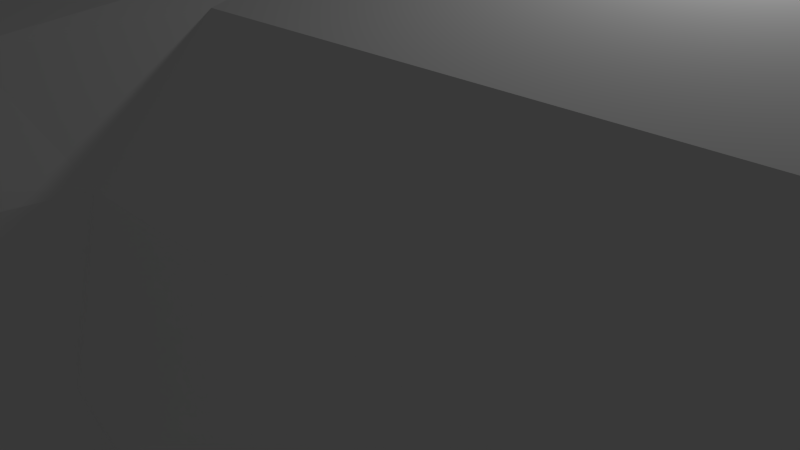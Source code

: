 # Source: klucz_gerda_04.blend  (saved by Blender 2.71.0; exported with 4.5.12 LTS)
import bpy
from mathutils import Matrix  # noqa: F401  (used for matrix-valued properties, if any)

bpy.ops.wm.read_factory_settings(use_empty=True)
scene = bpy.context.scene
scene.name = 'Scene'

# ---- collections
col_collection_1 = bpy.data.collections.new('Collection 1'); scene.collection.children.link(col_collection_1)

# ---- materials (node trees are filled in below, after node groups)
mat_material = bpy.data.materials.new('Material')
mat_material.alpha_threshold = 0.0
mat_material.use_transparent_shadow = False
mat_material.roughness = 0.5
mat_material.line_color = (0.0, 0.0, 0.0, 1.0)

# ---- material node trees

# ---- world
world_world = bpy.data.worlds.new('World'); scene.world = world_world
world_world.color = (0.05088, 0.05088, 0.05088)
world_world.use_sun_shadow = False
world_world.sun_shadow_jitter_overblur = 0.0
world_world.cycles.sampling_method = 'MANUAL'
world_world.cycles.sample_map_resolution = 256

# ---- cameras
cam_camera = bpy.data.cameras.new('Camera')
cam_camera.clip_end = 100.0
cam_camera.lens = 35.0
cam_camera.sensor_width = 32.0
cam_camera.sensor_height = 18.0
cam_camera.ortho_scale = 7.314
cam_camera.dof.focus_distance = 0.0
cam_camera.dof.aperture_fstop = 128.0

# ---- lights
light_lamp = bpy.data.lights.new('Lamp', 'POINT')
light_lamp.transmission_factor = 0.0
light_lamp.cutoff_distance = 30.0
light_lamp.energy = 100.0
light_lamp.shadow_buffer_clip_start = 1.001
light_lamp.shadow_soft_size = 0.1
light_lamp.shadow_maximum_resolution = 0.006
light_lamp.use_absolute_resolution = True
light_lamp.cycles.use_multiple_importance_sampling = False

# ---- meshes
me_cylinder = bpy.data.meshes.new('Cylinder')
me_cylinder.from_pydata([(2.25, 0.0, -47.5), (2.25, 5.0, -47.5), (1.0, 6.0, -51.0), (1.0, 0.0, -51.0), (2.25, 6.0, -43.5), (1.0, 6.93, -50.48), (2.25, 7.453, -39.68), (1.0, 10.85, -43.51), (2.25, 7.758, -33.14), (1.0, 14.2, -33.0), (3.0, 0.0, -33.0), (1.0, 8.0, -26.0), (2.5, 0.0, -43.5), (3.0, 0.0, -37.74), (1.0, 7.989, -49.31), (1.0, 13.83, -35.12), (1.0, 13.58, -31.33), (1.0, 12.35, -29.66), (3.169, 3.905, -24.46), (2.0, 6.65, -48.5), (2.0, 11.62, -36.7), (2.0, 8.844, -43.5), (2.0, 2.195, -49.46), (2.0, 12.31, -34.63), (2.0, 12.57, -33.03), (2.0, 11.23, -30.51), (2.0, 12.17, -31.77), (2.0, 6.097, -49.2), (2.0, 0.0, -49.52), (2.0, 8.143, -27.53), (2.0, 7.249, -47.15), (2.0, 9.472, -41.95), (2.0, 5.528, -49.35), (2.0, 6.998, -26.49), (2.0, 6.349, -25.39), (2.0, 3.464, -23.0), (3.464, 2.0, -23.0), (-1.0, 6.0, -51.0), (-1.0, 0.0, -51.0), (-1.0, 6.93, -50.48), (-1.0, 10.85, -43.51), (-1.0, 14.2, -33.0), (1.663e-05, 8.0, -26.0), (-1.0, 7.989, -49.31), (-1.0, 13.83, -35.12), (-1.0, 13.58, -31.33), (-1.0, 12.35, -29.66), (0.0, 4.0, -23.0), (-2.25, 0.0, -47.5), (-2.25, 5.0, -47.5), (-2.25, 6.0, -43.5), (-2.25, 7.453, -39.68), (-2.25, 7.758, -33.14), (-3.0, 0.0, -33.0), (-1.0, 8.0, -26.0), (-2.5, 0.0, -43.5), (-3.0, 0.0, -37.74), (-3.169, 3.905, -24.46), (-2.0, 6.65, -48.5), (-2.0, 11.62, -36.7), (-2.0, 8.844, -43.5), (-2.0, 2.195, -49.46), (-2.0, 12.31, -34.63), (-2.0, 12.57, -33.03), (-2.0, 11.23, -30.51), (-2.0, 12.17, -31.77), (-2.0, 6.097, -49.2), (-2.0, 0.0, -49.52), (-2.0, 8.143, -27.53), (-2.0, 7.249, -47.15), (-2.0, 9.472, -41.95), (-2.0, 5.528, -49.35), (-2.0, 6.998, -26.49), (-2.0, 6.349, -25.39), (-2.0, 3.464, -23.0), (-3.464, 2.0, -23.0), (0.02418, 0.07379, -51.02), (2.25, -5.0, -47.5), (1.0, -6.0, -51.0), (2.25, -6.0, -43.5), (1.0, -6.93, -50.48), (2.25, -7.453, -39.68), (1.0, -10.85, -43.51), (2.25, -7.758, -33.14), (1.0, -14.2, -33.0), (1.0, -8.0, -26.0), (1.0, -7.989, -49.31), (1.0, -13.83, -35.12), (1.0, -13.58, -31.33), (1.0, -12.35, -29.66), (3.169, -3.905, -24.46), (2.0, -6.65, -48.5), (2.0, -11.62, -36.7), (2.0, -8.844, -43.5), (2.0, -2.195, -49.46), (2.0, -12.31, -34.63), (2.0, -12.57, -33.03), (2.0, -11.23, -30.51), (2.0, -12.17, -31.77), (2.0, -6.097, -49.2), (2.0, -8.143, -27.53), (2.0, -7.249, -47.15), (2.0, -9.472, -41.95), (2.0, -5.528, -49.35), (2.0, -6.998, -26.49), (2.0, -6.349, -25.39), (2.0, -3.464, -23.0), (3.464, -2.0, -23.0), (-1.0, -6.0, -51.0), (-1.0, -6.93, -50.48), (-1.0, -10.85, -43.51), (-1.0, -14.2, -33.0), (1.663e-05, -8.0, -26.0), (-1.0, -7.989, -49.31), (-1.0, -13.83, -35.12), (-1.0, -13.58, -31.33), (-1.0, -12.35, -29.66), (6.04e-07, -4.0, -23.0), (-2.25, -5.0, -47.5), (-2.25, -6.0, -43.5), (-2.25, -7.453, -39.68), (-2.25, -7.758, -33.14), (-1.0, -8.0, -26.0), (-3.169, -3.905, -24.46), (-2.0, -6.65, -48.5), (-2.0, -11.62, -36.7), (-2.0, -8.844, -43.5), (-2.0, -2.195, -49.46), (-2.0, -12.31, -34.63), (-2.0, -12.57, -33.03), (-2.0, -11.23, -30.51), (-2.0, -12.17, -31.77), (-2.0, -6.097, -49.2), (-2.0, -8.143, -27.53), (-2.0, -7.249, -47.15), (-2.0, -9.472, -41.95), (-2.0, -5.528, -49.35), (-2.0, -6.998, -26.49), (-2.0, -6.349, -25.39), (-2.0, -3.464, -23.0), (-3.464, -2.0, -23.0), (0.02418, -0.07379, -51.02), (9.596e-07, 4.0, 21.5), (2.0, 3.464, 21.5), (3.464, 2.0, 21.5), (4.0, -1.748e-07, -23.0), (4.0, -1.748e-07, 21.5), (3.464, -2.0, 21.5), (2.0, -3.464, 21.5), (1.564e-06, -4.0, 21.5), (-2.0, -3.464, 21.5), (-3.464, -2.0, 21.5), (-4.0, -1.86e-06, -23.0), (-4.0, -1.86e-06, 21.5), (-3.464, 2.0, 21.5), (-2.0, 3.464, 21.5), (7.541e-07, 3.0, 23.0), (1.5, 2.598, 23.0), (2.598, 1.5, 23.0), (3.0, -2.702e-07, 23.0), (2.598, -1.5, 23.0), (1.5, -2.598, 23.0), (1.207e-06, -3.0, 23.0), (-1.5, -2.598, 23.0), (-2.598, -1.5, 23.0), (-3.0, -1.534e-06, 23.0), (-2.598, 1.5, 23.0), (-1.5, 2.598, 23.0)], [(38, 76), (38, 141)], [(32, 22, 2), (28, 3, 22), (1, 32, 27), (31, 21, 7), (9, 24, 23, 15), (24, 9, 16, 26), (6, 13, 12), (6, 8, 10), (6, 20, 8), (33, 11, 34), (31, 7, 20), (21, 30, 7), (15, 23, 20), (16, 17, 25, 26), (32, 2, 5, 27), (10, 8, 29), (17, 11, 29, 25), (4, 30, 21), (14, 19, 27, 5), (30, 19, 14), (25, 29, 8), (19, 1, 27), (22, 32, 1), (24, 8, 23), (31, 20, 6), (26, 25, 8), (19, 30, 1), (1, 0, 22), (6, 4, 21), (8, 24, 26), (11, 33, 29), (13, 6, 10), (4, 6, 12), (31, 6, 21), (20, 23, 8), (33, 10, 29), (7, 15, 20), (30, 4, 1), (0, 28, 22), (30, 14, 7), (22, 3, 2), (34, 18, 33), (18, 10, 33), (18, 34, 35, 36), (35, 34, 11), (17, 16, 45, 46), (16, 9, 41, 45), (15, 7, 40, 44), (14, 5, 39, 43), (11, 17, 46, 42), (9, 15, 44, 41), (7, 14, 43, 40), (5, 2, 37, 39), (2, 3, 38, 37), (35, 11, 42, 47), (61, 37, 38), (49, 66, 71), (51, 55, 56), (51, 53, 52), (51, 52, 59), (72, 73, 54), (69, 40, 43), (53, 68, 52), (50, 60, 69), (43, 39, 66, 58), (41, 44, 62, 63), (64, 52, 68), (58, 66, 49), (61, 49, 71), (63, 62, 52), (70, 51, 59), (65, 52, 64), (58, 49, 69), (49, 61, 48), (51, 60, 50), (52, 65, 63), (54, 68, 72), (56, 53, 51), (50, 55, 51), (70, 60, 51), (59, 52, 62), (72, 68, 53), (63, 65, 45, 41), (69, 49, 50), (48, 61, 67), (40, 59, 44), (73, 72, 57), (57, 72, 53), (57, 75, 74, 73), (74, 54, 73), (45, 65, 64, 46), (44, 59, 62), (46, 64, 68, 54), (60, 40, 69), (70, 59, 40), (71, 66, 39, 37), (74, 47, 42, 54), (67, 61, 38), (71, 37, 61), (70, 40, 60), (69, 43, 58), (54, 42, 46), (50, 4, 12, 55), (48, 0, 1, 49), (49, 1, 4, 50), (103, 78, 94), (77, 99, 103), (102, 82, 93), (84, 87, 95, 96), (96, 98, 88, 84), (81, 83, 92), (104, 105, 85), (102, 92, 82), (93, 82, 101), (87, 92, 95), (88, 98, 97, 89), (103, 99, 80, 78), (89, 97, 100, 85), (79, 93, 101), (86, 80, 99, 91), (101, 86, 91), (97, 83, 100), (91, 99, 77), (94, 77, 103), (96, 95, 83), (102, 81, 92), (98, 83, 97), (91, 77, 101), (81, 93, 79), (83, 98, 96), (85, 100, 104), (102, 93, 81), (92, 83, 95), (82, 92, 87), (101, 77, 79), (101, 82, 86), (105, 104, 90), (90, 107, 106, 105), (106, 85, 105), (89, 116, 115, 88), (88, 115, 111, 84), (87, 114, 110, 82), (86, 113, 109, 80), (85, 112, 116, 89), (84, 111, 114, 87), (82, 110, 113, 86), (80, 109, 108, 78), (106, 117, 112, 85), (118, 136, 132), (120, 125, 121), (137, 122, 138), (134, 113, 110), (119, 134, 126), (113, 124, 132, 109), (111, 129, 128, 114), (130, 133, 121), (124, 118, 132), (127, 136, 118), (129, 121, 128), (135, 125, 120), (131, 130, 121), (124, 134, 118), (120, 119, 126), (121, 129, 131), (122, 137, 133), (135, 120, 126), (125, 128, 121), (129, 111, 115, 131), (134, 119, 118), (110, 114, 125), (138, 123, 137), (123, 138, 139, 140), (139, 138, 122), (115, 116, 130, 131), (114, 128, 125), (116, 122, 133, 130), (126, 134, 110), (135, 110, 125), (136, 108, 109, 132), (139, 122, 112, 117), (136, 127, 108), (135, 126, 110), (134, 124, 113), (122, 116, 112), (118, 119, 79, 77), (81, 12, 13), (81, 10, 83), (10, 100, 83), (13, 10, 81), (79, 12, 81), (104, 100, 10), (90, 104, 10), (120, 56, 55), (120, 121, 53), (53, 121, 133), (118, 48, 127), (56, 120, 53), (119, 120, 55), (137, 53, 133), (123, 53, 137), (119, 55, 12, 79), (28, 94, 3), (77, 94, 0), (0, 94, 28), (94, 78, 3), (78, 108, 38, 3), (127, 38, 108), (67, 38, 127), (48, 67, 127), (48, 118, 77, 0), (35, 143, 144, 36), (47, 142, 143, 35), (107, 147, 148, 106), (106, 148, 149, 117), (117, 149, 150, 139), (139, 150, 151, 140), (142, 155, 167, 156), (157, 156, 167, 166, 165, 164, 163, 162, 161, 160, 159, 158), (155, 154, 166, 167), (154, 153, 165, 166), (153, 151, 164, 165), (151, 150, 163, 164), (150, 149, 162, 163), (149, 148, 161, 162), (148, 147, 160, 161), (147, 146, 159, 160), (146, 144, 158, 159), (144, 143, 157, 158), (143, 142, 156, 157), (145, 18, 36), (74, 155, 142, 47), (152, 153, 154, 75), (75, 154, 155, 74), (145, 146, 147, 107), (140, 151, 153, 152), (145, 10, 18), (36, 144, 146, 145), (152, 57, 53), (152, 75, 57), (145, 90, 10), (145, 107, 90), (152, 53, 123), (152, 123, 140)])
me_cylinder.materials.append(mat_material)
me_cylinder.use_remesh_preserve_volume = False
me_cylinder.use_remesh_preserve_attributes = False
me_cylinder.use_mirror_vertex_groups = False
me_cylinder.update()

# ---- objects
ob_cylinder = bpy.data.objects.new('Cylinder', me_cylinder)
ob_lamp = bpy.data.objects.new('Lamp', light_lamp)
ob_camera = bpy.data.objects.new('Camera', cam_camera)

# ---- transforms, parenting, visibility, modifiers, constraints
ob_cylinder.location = (23.0, 0.0, 0.0)
ob_cylinder.rotation_euler = (0.0, 1.571, 0.0)
ob_cylinder.lineart.crease_threshold = 0.0
ob_lamp.location = (4.076, 1.005, 5.904)
ob_lamp.rotation_euler = (0.6503, 0.05522, 1.866)
ob_lamp.lock_rotations_4d = False
ob_lamp.empty_display_type = 'ARROWS'
ob_lamp.color = (0.0, 0.0, 0.0, 0.0)
ob_lamp.lineart.crease_threshold = 0.0
ob_camera.location = (7.481, -6.508, 5.344)
ob_camera.rotation_euler = (1.109, 0.01082, 0.8149)
ob_camera.lock_rotations_4d = False
ob_camera.empty_display_type = 'ARROWS'
ob_camera.color = (0.0, 0.0, 0.0, 0.0)
ob_camera.display_type = 'WIRE'
ob_camera.lineart.crease_threshold = 0.0

# ---- collection membership
col_collection_1.objects.link(ob_cylinder)
col_collection_1.objects.link(ob_lamp)
col_collection_1.objects.link(ob_camera)

# ---- scene / render settings (as saved in the file)
scene.camera = ob_camera
scene.frame_start = 1; scene.frame_end = 250; scene.frame_set(1)
scene.render.engine = 'BLENDER_EEVEE_NEXT'
scene.render.resolution_percentage = 50
scene.render.dither_intensity = 0.0
scene.cycles.use_denoising = False
scene.cycles.samples = 10
scene.cycles.sampling_pattern = 'TABULATED_SOBOL'
scene.cycles.light_sampling_threshold = 0.0
scene.cycles.use_adaptive_sampling = False
scene.cycles.use_light_tree = False
scene.cycles.blur_glossy = 0.0
scene.cycles.volume_bounces = 1
scene.cycles.pixel_filter_type = 'GAUSSIAN'
scene.cycles.sample_clamp_indirect = 0.0
scene.view_settings.view_transform = 'Standard'
bpy.context.view_layer.update()
